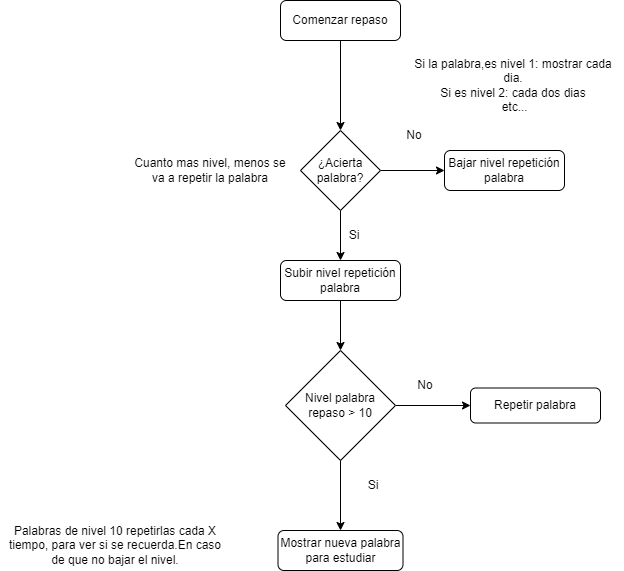

The diagram above was exported from draw.io. Its source (the exported page's mxGraphModel, read from the mxfile embedded in the PNG):
<mxGraphModel dx="1235" dy="636" grid="1" gridSize="10" guides="1" tooltips="1" connect="1" arrows="1" fold="1" page="1" pageScale="1" pageWidth="827" pageHeight="1169" math="0" shadow="0">
  <root>
    <mxCell id="WIyWlLk6GJQsqaUBKTNV-0" />
    <mxCell id="WIyWlLk6GJQsqaUBKTNV-1" parent="WIyWlLk6GJQsqaUBKTNV-0" />
    <mxCell id="8PwvHu6IqXzX__9nbwM8-7" style="edgeStyle=orthogonalEdgeStyle;rounded=0;orthogonalLoop=1;jettySize=auto;html=1;exitX=0.5;exitY=1;exitDx=0;exitDy=0;entryX=0.5;entryY=0;entryDx=0;entryDy=0;" edge="1" parent="WIyWlLk6GJQsqaUBKTNV-1" source="8PwvHu6IqXzX__9nbwM8-3">
      <mxGeometry relative="1" as="geometry">
        <mxPoint x="400" y="200" as="targetPoint" />
      </mxGeometry>
    </mxCell>
    <mxCell id="8PwvHu6IqXzX__9nbwM8-3" value="Comenzar repaso" style="rounded=1;whiteSpace=wrap;html=1;" vertex="1" parent="WIyWlLk6GJQsqaUBKTNV-1">
      <mxGeometry x="340" y="70" width="120" height="40" as="geometry" />
    </mxCell>
    <mxCell id="8PwvHu6IqXzX__9nbwM8-27" style="edgeStyle=orthogonalEdgeStyle;rounded=0;orthogonalLoop=1;jettySize=auto;html=1;exitX=0.5;exitY=1;exitDx=0;exitDy=0;entryX=0.5;entryY=0;entryDx=0;entryDy=0;" edge="1" parent="WIyWlLk6GJQsqaUBKTNV-1" source="8PwvHu6IqXzX__9nbwM8-4" target="8PwvHu6IqXzX__9nbwM8-26">
      <mxGeometry relative="1" as="geometry" />
    </mxCell>
    <mxCell id="8PwvHu6IqXzX__9nbwM8-4" value="Subir nivel repetición palabra" style="rounded=1;whiteSpace=wrap;html=1;" vertex="1" parent="WIyWlLk6GJQsqaUBKTNV-1">
      <mxGeometry x="340" y="330" width="120" height="40" as="geometry" />
    </mxCell>
    <mxCell id="8PwvHu6IqXzX__9nbwM8-11" style="edgeStyle=orthogonalEdgeStyle;rounded=0;orthogonalLoop=1;jettySize=auto;html=1;exitX=0.5;exitY=1;exitDx=0;exitDy=0;entryX=0.5;entryY=0;entryDx=0;entryDy=0;" edge="1" parent="WIyWlLk6GJQsqaUBKTNV-1" source="8PwvHu6IqXzX__9nbwM8-8" target="8PwvHu6IqXzX__9nbwM8-4">
      <mxGeometry relative="1" as="geometry" />
    </mxCell>
    <mxCell id="8PwvHu6IqXzX__9nbwM8-14" style="edgeStyle=orthogonalEdgeStyle;rounded=0;orthogonalLoop=1;jettySize=auto;html=1;exitX=1;exitY=0.5;exitDx=0;exitDy=0;entryX=0;entryY=0.5;entryDx=0;entryDy=0;" edge="1" parent="WIyWlLk6GJQsqaUBKTNV-1" source="8PwvHu6IqXzX__9nbwM8-8" target="8PwvHu6IqXzX__9nbwM8-13">
      <mxGeometry relative="1" as="geometry" />
    </mxCell>
    <mxCell id="8PwvHu6IqXzX__9nbwM8-8" value="¿Acierta palabra?" style="rhombus;whiteSpace=wrap;html=1;" vertex="1" parent="WIyWlLk6GJQsqaUBKTNV-1">
      <mxGeometry x="360" y="200" width="80" height="80" as="geometry" />
    </mxCell>
    <mxCell id="8PwvHu6IqXzX__9nbwM8-10" value="Si" style="text;html=1;strokeColor=none;fillColor=none;align=center;verticalAlign=middle;whiteSpace=wrap;rounded=0;" vertex="1" parent="WIyWlLk6GJQsqaUBKTNV-1">
      <mxGeometry x="384" y="290" width="60" height="30" as="geometry" />
    </mxCell>
    <mxCell id="8PwvHu6IqXzX__9nbwM8-12" value="No" style="text;html=1;strokeColor=none;fillColor=none;align=center;verticalAlign=middle;whiteSpace=wrap;rounded=0;" vertex="1" parent="WIyWlLk6GJQsqaUBKTNV-1">
      <mxGeometry x="444" y="190" width="60" height="30" as="geometry" />
    </mxCell>
    <mxCell id="8PwvHu6IqXzX__9nbwM8-13" value="Bajar nivel repetición palabra" style="rounded=1;whiteSpace=wrap;html=1;" vertex="1" parent="WIyWlLk6GJQsqaUBKTNV-1">
      <mxGeometry x="504" y="220" width="120" height="40" as="geometry" />
    </mxCell>
    <mxCell id="8PwvHu6IqXzX__9nbwM8-15" value="Cuanto mas nivel, menos se va a repetir la palabra" style="text;html=1;strokeColor=none;fillColor=none;align=center;verticalAlign=middle;whiteSpace=wrap;rounded=0;" vertex="1" parent="WIyWlLk6GJQsqaUBKTNV-1">
      <mxGeometry x="190" y="225" width="160" height="30" as="geometry" />
    </mxCell>
    <mxCell id="8PwvHu6IqXzX__9nbwM8-29" style="edgeStyle=orthogonalEdgeStyle;rounded=0;orthogonalLoop=1;jettySize=auto;html=1;exitX=1;exitY=0.5;exitDx=0;exitDy=0;entryX=0;entryY=0.5;entryDx=0;entryDy=0;" edge="1" parent="WIyWlLk6GJQsqaUBKTNV-1" source="8PwvHu6IqXzX__9nbwM8-26" target="8PwvHu6IqXzX__9nbwM8-28">
      <mxGeometry relative="1" as="geometry" />
    </mxCell>
    <mxCell id="8PwvHu6IqXzX__9nbwM8-33" style="edgeStyle=orthogonalEdgeStyle;rounded=0;orthogonalLoop=1;jettySize=auto;html=1;exitX=0.5;exitY=1;exitDx=0;exitDy=0;entryX=0.5;entryY=0;entryDx=0;entryDy=0;" edge="1" parent="WIyWlLk6GJQsqaUBKTNV-1" source="8PwvHu6IqXzX__9nbwM8-26" target="8PwvHu6IqXzX__9nbwM8-31">
      <mxGeometry relative="1" as="geometry" />
    </mxCell>
    <mxCell id="8PwvHu6IqXzX__9nbwM8-26" value="Nivel palabra repaso &amp;gt; 10" style="rhombus;whiteSpace=wrap;html=1;" vertex="1" parent="WIyWlLk6GJQsqaUBKTNV-1">
      <mxGeometry x="345" y="420" width="110" height="110" as="geometry" />
    </mxCell>
    <mxCell id="8PwvHu6IqXzX__9nbwM8-28" value="Repetir palabra" style="rounded=1;whiteSpace=wrap;html=1;" vertex="1" parent="WIyWlLk6GJQsqaUBKTNV-1">
      <mxGeometry x="530" y="457.5" width="130" height="35" as="geometry" />
    </mxCell>
    <mxCell id="8PwvHu6IqXzX__9nbwM8-30" value="No" style="text;html=1;strokeColor=none;fillColor=none;align=center;verticalAlign=middle;whiteSpace=wrap;rounded=0;" vertex="1" parent="WIyWlLk6GJQsqaUBKTNV-1">
      <mxGeometry x="455" y="440" width="60" height="30" as="geometry" />
    </mxCell>
    <mxCell id="8PwvHu6IqXzX__9nbwM8-31" value="Mostrar nueva palabra para estudiar" style="rounded=1;whiteSpace=wrap;html=1;" vertex="1" parent="WIyWlLk6GJQsqaUBKTNV-1">
      <mxGeometry x="337.5" y="600" width="125" height="40" as="geometry" />
    </mxCell>
    <mxCell id="8PwvHu6IqXzX__9nbwM8-34" value="Si" style="text;html=1;strokeColor=none;fillColor=none;align=center;verticalAlign=middle;whiteSpace=wrap;rounded=0;" vertex="1" parent="WIyWlLk6GJQsqaUBKTNV-1">
      <mxGeometry x="403" y="540" width="60" height="30" as="geometry" />
    </mxCell>
    <mxCell id="8PwvHu6IqXzX__9nbwM8-35" value="Palabras de nivel 10 repetirlas cada X tiempo, para ver si se recuerda.En caso de que no bajar el nivel." style="text;html=1;strokeColor=none;fillColor=none;align=center;verticalAlign=middle;whiteSpace=wrap;rounded=0;" vertex="1" parent="WIyWlLk6GJQsqaUBKTNV-1">
      <mxGeometry x="60" y="600" width="230" height="30" as="geometry" />
    </mxCell>
    <mxCell id="8PwvHu6IqXzX__9nbwM8-36" value="Si la palabra,es nivel 1: mostrar cada dia.&lt;br&gt;Si es nivel 2: cada dos dias&lt;br&gt;&amp;nbsp;etc..." style="text;html=1;strokeColor=none;fillColor=none;align=center;verticalAlign=middle;whiteSpace=wrap;rounded=0;" vertex="1" parent="WIyWlLk6GJQsqaUBKTNV-1">
      <mxGeometry x="463" y="140" width="220" height="30" as="geometry" />
    </mxCell>
  </root>
</mxGraphModel>